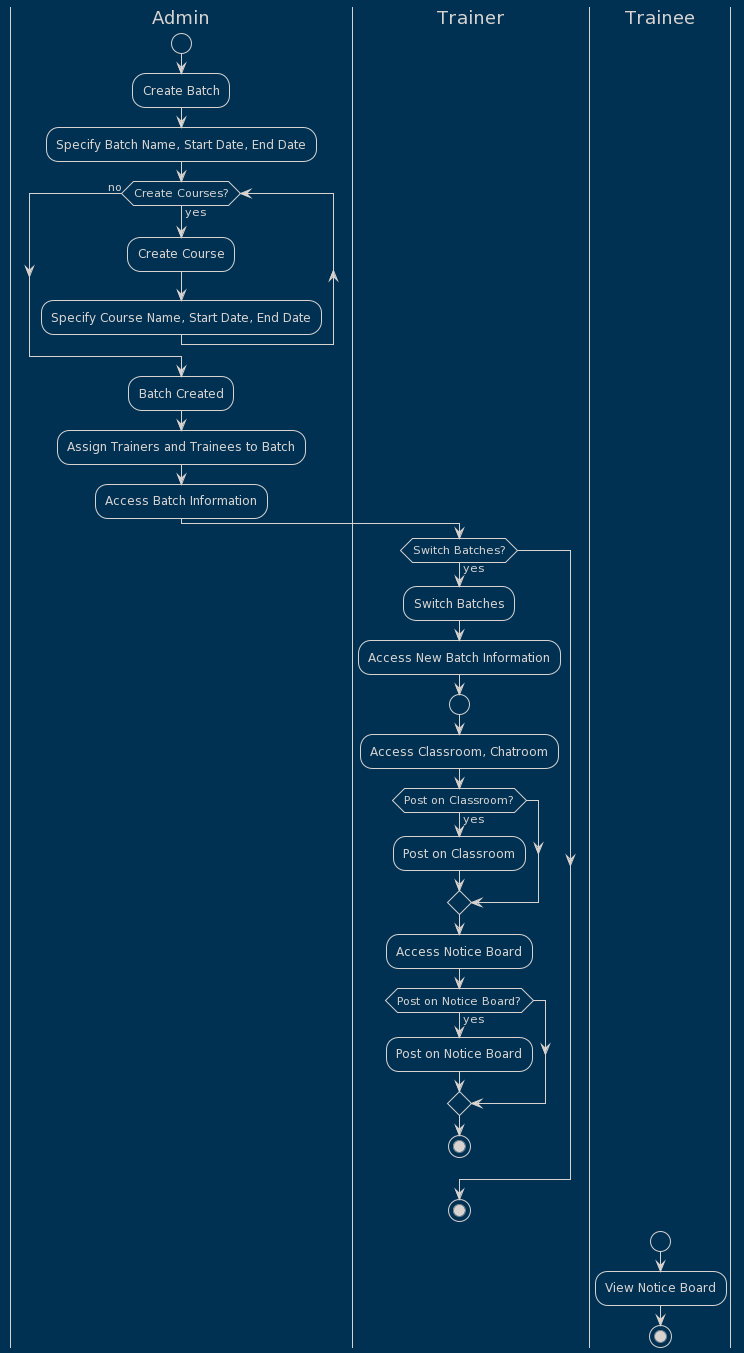

The diagram above was rendered by PlantUML. Its source (embedded in the PNG):
@startuml
!theme blueprint
|Admin|
start
:Create Batch;
:Specify Batch Name, Start Date, End Date;
while (Create Courses?) is (yes)
  :Create Course;
  :Specify Course Name, Start Date, End Date;
endwhile (no)
|Admin|
:Batch Created;
|Admin|
:Assign Trainers and Trainees to Batch;
|Admin|
:Access Batch Information;




|Trainer|
if (Switch Batches?) then (yes)
  :Switch Batches;
  :Access New Batch Information;
  start
  :Access Classroom, Chatroom;
  if (Post on Classroom?) then (yes)
    :Post on Classroom;
  endif
  :Access Notice Board;
  if (Post on Notice Board?) then (yes)
    :Post on Notice Board;
  endif
  stop
endif
stop



|Trainee|
start
:View Notice Board;
stop
@enduml